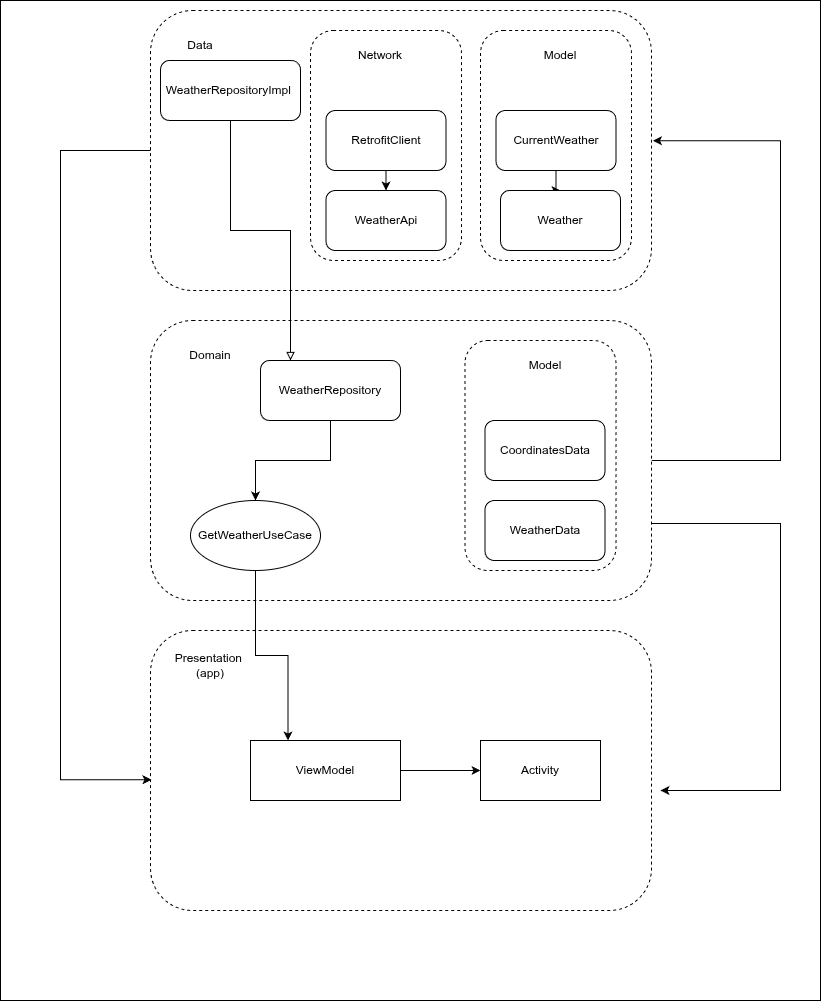

The diagram above was exported from draw.io. Its source (the exported page's mxGraphModel, read from the mxfile embedded in the PNG):
<mxGraphModel dx="1317" dy="680" grid="1" gridSize="10" guides="1" tooltips="1" connect="1" arrows="1" fold="1" page="1" pageScale="1" pageWidth="827" pageHeight="1169" math="0" shadow="0">
  <root>
    <mxCell id="0" />
    <mxCell id="1" parent="0" />
    <mxCell id="cRfKVgyNKsx9at5cTlwC-19" parent="1" style="rounded=0;whiteSpace=wrap;html=1;" value="" vertex="1">
      <mxGeometry height="1000" width="820" as="geometry" />
    </mxCell>
    <mxCell id="jamC5q_L8G-fuIE6K2g6-1" parent="1" style="rounded=1;whiteSpace=wrap;html=1;dashed=1;" value="" vertex="1">
      <mxGeometry height="280" width="501" x="150" y="10" as="geometry" />
    </mxCell>
    <mxCell id="jamC5q_L8G-fuIE6K2g6-11" edge="1" parent="1" source="jamC5q_L8G-fuIE6K2g6-3" style="edgeStyle=orthogonalEdgeStyle;rounded=0;orthogonalLoop=1;jettySize=auto;html=1;entryX=1.003;entryY=0.465;entryDx=0;entryDy=0;entryPerimeter=0;" target="jamC5q_L8G-fuIE6K2g6-1">
      <mxGeometry relative="1" as="geometry">
        <Array as="points">
          <mxPoint x="780" y="460" />
          <mxPoint x="780" y="140" />
        </Array>
        <mxPoint x="780" y="140" as="targetPoint" />
      </mxGeometry>
    </mxCell>
    <mxCell id="jamC5q_L8G-fuIE6K2g6-12" edge="1" parent="1" source="jamC5q_L8G-fuIE6K2g6-3" style="edgeStyle=orthogonalEdgeStyle;rounded=0;orthogonalLoop=1;jettySize=auto;html=1;exitX=0.992;exitY=0.725;exitDx=0;exitDy=0;exitPerimeter=0;">
      <mxGeometry relative="1" as="geometry">
        <Array as="points">
          <mxPoint x="780" y="523" />
          <mxPoint x="780" y="790" />
        </Array>
        <mxPoint x="660" y="790" as="targetPoint" />
      </mxGeometry>
    </mxCell>
    <mxCell id="jamC5q_L8G-fuIE6K2g6-3" parent="1" style="rounded=1;whiteSpace=wrap;html=1;dashed=1;" value="" vertex="1">
      <mxGeometry height="280" width="501" x="150" y="320" as="geometry" />
    </mxCell>
    <mxCell id="jamC5q_L8G-fuIE6K2g6-4" parent="1" style="rounded=1;whiteSpace=wrap;html=1;dashed=1;" value="" vertex="1">
      <mxGeometry height="280" width="501" x="150" y="630" as="geometry" />
    </mxCell>
    <mxCell id="jamC5q_L8G-fuIE6K2g6-5" parent="1" style="text;html=1;whiteSpace=wrap;strokeColor=none;fillColor=none;align=center;verticalAlign=middle;rounded=0;" value="Data" vertex="1">
      <mxGeometry height="30" width="60" x="170" y="30" as="geometry" />
    </mxCell>
    <mxCell id="jamC5q_L8G-fuIE6K2g6-7" parent="1" style="text;html=1;whiteSpace=wrap;strokeColor=none;fillColor=none;align=center;verticalAlign=middle;rounded=0;" value="Domain" vertex="1">
      <mxGeometry height="30" width="60" x="180" y="340" as="geometry" />
    </mxCell>
    <mxCell id="jamC5q_L8G-fuIE6K2g6-8" parent="1" style="text;html=1;whiteSpace=wrap;strokeColor=none;fillColor=none;align=center;verticalAlign=middle;rounded=0;" value="Presentation&amp;nbsp;&lt;br&gt;(app)" vertex="1">
      <mxGeometry height="30" width="60" x="180" y="650" as="geometry" />
    </mxCell>
    <mxCell id="jamC5q_L8G-fuIE6K2g6-9" parent="1" style="rounded=1;whiteSpace=wrap;html=1;dashed=1;" value="" vertex="1">
      <mxGeometry height="230" width="151" x="480" y="30" as="geometry" />
    </mxCell>
    <mxCell id="jamC5q_L8G-fuIE6K2g6-10" parent="1" style="text;html=1;whiteSpace=wrap;strokeColor=none;fillColor=none;align=center;verticalAlign=middle;rounded=0;" value="Model" vertex="1">
      <mxGeometry height="30" width="60" x="530" y="40" as="geometry" />
    </mxCell>
    <mxCell id="jamC5q_L8G-fuIE6K2g6-13" edge="1" parent="1" source="jamC5q_L8G-fuIE6K2g6-1" style="edgeStyle=orthogonalEdgeStyle;rounded=0;orthogonalLoop=1;jettySize=auto;html=1;entryX=0.002;entryY=0.533;entryDx=0;entryDy=0;entryPerimeter=0;" target="jamC5q_L8G-fuIE6K2g6-4">
      <mxGeometry relative="1" as="geometry">
        <Array as="points">
          <mxPoint x="60" y="150" />
          <mxPoint x="60" y="779" />
        </Array>
      </mxGeometry>
    </mxCell>
    <mxCell id="jamC5q_L8G-fuIE6K2g6-16" edge="1" parent="1" source="jamC5q_L8G-fuIE6K2g6-14" style="edgeStyle=orthogonalEdgeStyle;rounded=0;orthogonalLoop=1;jettySize=auto;html=1;" target="jamC5q_L8G-fuIE6K2g6-15" value="">
      <mxGeometry relative="1" as="geometry" />
    </mxCell>
    <mxCell id="jamC5q_L8G-fuIE6K2g6-14" parent="1" style="rounded=0;whiteSpace=wrap;html=1;" value="ViewModel" vertex="1">
      <mxGeometry height="60" width="150" x="250" y="740" as="geometry" />
    </mxCell>
    <mxCell id="jamC5q_L8G-fuIE6K2g6-15" parent="1" style="rounded=0;whiteSpace=wrap;html=1;" value="Activity" vertex="1">
      <mxGeometry height="60" width="120" x="480" y="740" as="geometry" />
    </mxCell>
    <mxCell id="jamC5q_L8G-fuIE6K2g6-20" edge="1" parent="1" source="jamC5q_L8G-fuIE6K2g6-18" style="edgeStyle=orthogonalEdgeStyle;rounded=0;orthogonalLoop=1;jettySize=auto;html=1;entryX=0.25;entryY=0;entryDx=0;entryDy=0;" target="jamC5q_L8G-fuIE6K2g6-14">
      <mxGeometry relative="1" as="geometry" />
    </mxCell>
    <mxCell id="jamC5q_L8G-fuIE6K2g6-18" parent="1" style="ellipse;whiteSpace=wrap;html=1;" value="GetWeatherUseCase" vertex="1">
      <mxGeometry height="70" width="130" x="190" y="500" as="geometry" />
    </mxCell>
    <mxCell id="jamC5q_L8G-fuIE6K2g6-26" edge="1" parent="1" source="jamC5q_L8G-fuIE6K2g6-24" style="edgeStyle=orthogonalEdgeStyle;rounded=0;orthogonalLoop=1;jettySize=auto;html=1;" target="jamC5q_L8G-fuIE6K2g6-25">
      <mxGeometry relative="1" as="geometry" />
    </mxCell>
    <mxCell id="jamC5q_L8G-fuIE6K2g6-24" parent="1" style="rounded=1;whiteSpace=wrap;html=1;" value="CurrentWeather" vertex="1">
      <mxGeometry height="60" width="120" x="495.5" y="110" as="geometry" />
    </mxCell>
    <mxCell id="jamC5q_L8G-fuIE6K2g6-25" parent="1" style="rounded=1;whiteSpace=wrap;html=1;" value="Weather" vertex="1">
      <mxGeometry height="60" width="120" x="500" y="190" as="geometry" />
    </mxCell>
    <mxCell id="cRfKVgyNKsx9at5cTlwC-16" edge="1" parent="1" source="cRfKVgyNKsx9at5cTlwC-1" style="edgeStyle=orthogonalEdgeStyle;rounded=0;orthogonalLoop=1;jettySize=auto;html=1;endArrow=block;endFill=0;" target="cRfKVgyNKsx9at5cTlwC-15">
      <mxGeometry relative="1" as="geometry">
        <Array as="points">
          <mxPoint x="230" y="230" />
          <mxPoint x="290" y="230" />
        </Array>
      </mxGeometry>
    </mxCell>
    <mxCell id="cRfKVgyNKsx9at5cTlwC-1" parent="1" style="rounded=1;whiteSpace=wrap;html=1;" value="WeatherRepositoryImpl&amp;nbsp;" vertex="1">
      <mxGeometry height="60" width="140" x="160" y="60" as="geometry" />
    </mxCell>
    <mxCell id="cRfKVgyNKsx9at5cTlwC-2" parent="1" style="rounded=1;whiteSpace=wrap;html=1;dashed=1;" value="" vertex="1">
      <mxGeometry height="230" width="151" x="310" y="30" as="geometry" />
    </mxCell>
    <mxCell id="cRfKVgyNKsx9at5cTlwC-3" parent="1" style="text;html=1;whiteSpace=wrap;strokeColor=none;fillColor=none;align=center;verticalAlign=middle;rounded=0;" value="Network" vertex="1">
      <mxGeometry height="30" width="60" x="350" y="40" as="geometry" />
    </mxCell>
    <mxCell id="cRfKVgyNKsx9at5cTlwC-5" parent="1" style="rounded=1;whiteSpace=wrap;html=1;dashed=1;" value="" vertex="1">
      <mxGeometry height="230" width="151" x="464.5" y="340" as="geometry" />
    </mxCell>
    <mxCell id="cRfKVgyNKsx9at5cTlwC-6" parent="1" style="text;html=1;whiteSpace=wrap;strokeColor=none;fillColor=none;align=center;verticalAlign=middle;rounded=0;" value="Model" vertex="1">
      <mxGeometry height="30" width="60" x="514.5" y="350" as="geometry" />
    </mxCell>
    <mxCell id="cRfKVgyNKsx9at5cTlwC-8" parent="1" style="rounded=1;whiteSpace=wrap;html=1;" value="WeatherData" vertex="1">
      <mxGeometry height="60" width="120" x="484.5" y="500" as="geometry" />
    </mxCell>
    <mxCell id="cRfKVgyNKsx9at5cTlwC-12" edge="1" parent="1" source="cRfKVgyNKsx9at5cTlwC-10" style="edgeStyle=orthogonalEdgeStyle;rounded=0;orthogonalLoop=1;jettySize=auto;html=1;" target="cRfKVgyNKsx9at5cTlwC-11" value="">
      <mxGeometry relative="1" as="geometry" />
    </mxCell>
    <mxCell id="cRfKVgyNKsx9at5cTlwC-10" parent="1" style="rounded=1;whiteSpace=wrap;html=1;" value="RetrofitClient" vertex="1">
      <mxGeometry height="60" width="120" x="325.5" y="110" as="geometry" />
    </mxCell>
    <mxCell id="cRfKVgyNKsx9at5cTlwC-11" parent="1" style="rounded=1;whiteSpace=wrap;html=1;" value="WeatherApi" vertex="1">
      <mxGeometry height="60" width="120" x="325.5" y="190" as="geometry" />
    </mxCell>
    <mxCell id="cRfKVgyNKsx9at5cTlwC-14" parent="1" style="rounded=1;whiteSpace=wrap;html=1;" value="CoordinatesData" vertex="1">
      <mxGeometry height="60" width="120" x="484.5" y="420" as="geometry" />
    </mxCell>
    <mxCell id="cRfKVgyNKsx9at5cTlwC-17" edge="1" parent="1" source="cRfKVgyNKsx9at5cTlwC-15" style="edgeStyle=orthogonalEdgeStyle;rounded=0;orthogonalLoop=1;jettySize=auto;html=1;" target="jamC5q_L8G-fuIE6K2g6-18" value="">
      <mxGeometry relative="1" as="geometry" />
    </mxCell>
    <mxCell id="cRfKVgyNKsx9at5cTlwC-15" parent="1" style="rounded=1;whiteSpace=wrap;html=1;" value="WeatherRepository" vertex="1">
      <mxGeometry height="60" width="140" x="260" y="360" as="geometry" />
    </mxCell>
  </root>
</mxGraphModel>